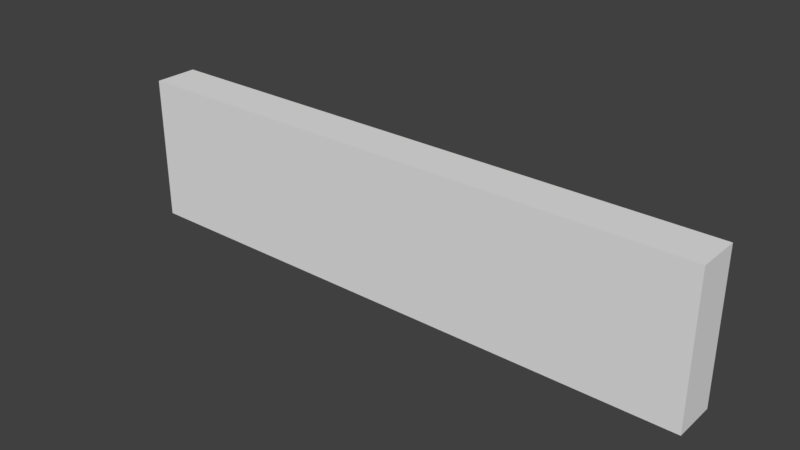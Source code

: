 # Source: KitchenWall_0.15x1.85x0.5.blend  (saved by Blender 2.79.0; exported with 4.5.12 LTS)
import bpy
from mathutils import Matrix  # noqa: F401  (used for matrix-valued properties, if any)

bpy.ops.wm.read_factory_settings(use_empty=True)
scene = bpy.context.scene
scene.name = 'Scene'

# ---- collections
col_collection_1 = bpy.data.collections.new('Collection 1'); scene.collection.children.link(col_collection_1)

# ---- materials (node trees are filled in below, after node groups)
mat_tilesred = bpy.data.materials.new('TilesRed')
mat_tilesred.alpha_threshold = 0.0
mat_tilesred.use_transparent_shadow = False
mat_tilesred.roughness = 0.5
mat_tilesred.specular_intensity = 0.04188
mat_tilesred.line_color = (0.0, 0.0, 0.0, 1.0)

# ---- material node trees

# ---- world
world_world = bpy.data.worlds.new('World'); scene.world = world_world
world_world.color = (0.05088, 0.05088, 0.05088)
world_world.use_sun_shadow = False
world_world.sun_shadow_jitter_overblur = 0.0
world_world.cycles.sampling_method = 'MANUAL'

# ---- meshes
me_kitchenwall_0_15x1_85x0_5 = bpy.data.meshes.new('KitchenWall_0.15x1.85x0.5')
me_kitchenwall_0_15x1_85x0_5.from_pydata([(2.0, 6.557e-09, 0.15), (-1.854e-07, 6.557e-09, 0.15), (0.0, 0.0, 0.0), (2.0, 2.466e-14, 5.643e-07), (2.0, 0.5, 0.15), (-7.814e-07, 0.5, 0.15), (1.788e-07, 0.5, -3.477e-07), (2.0, 0.5, 1.57e-07)], [], [(0, 1, 2, 3), (4, 7, 6, 5), (0, 4, 5, 1), (1, 5, 6, 2), (2, 6, 7, 3), (4, 0, 3, 7)])
_uv = me_kitchenwall_0_15x1_85x0_5.uv_layers.new(name='UVMap')
_uv.uv.foreach_set('vector', [0.9979, 0.003032, -0.005523, 0.003033, -0.005523, -0.01429, 0.9979, -0.01429, 0.9979, 0.2917, 0.9979, 0.309, -0.005522, 0.309, -0.005522, 0.2917, 0.9979, 0.003032, 0.9979, 0.2917, -0.005522, 0.2917, -0.005523, 0.003033, -0.005523, 0.003033, -0.005522, 0.2917, -0.08078, 0.2917, -0.08078, 0.003033, -0.005523, -0.01429, -0.005524, -0.303, 0.9979, -0.303, 0.9979, -0.01429, 0.9979, 0.2917, 0.9979, 0.003032, 1.073, 0.003032, 1.073, 0.2917])
me_kitchenwall_0_15x1_85x0_5.materials.append(mat_tilesred)
me_kitchenwall_0_15x1_85x0_5.use_remesh_preserve_volume = False
me_kitchenwall_0_15x1_85x0_5.use_remesh_preserve_attributes = False
me_kitchenwall_0_15x1_85x0_5.use_mirror_vertex_groups = False
me_kitchenwall_0_15x1_85x0_5.update()

# ---- objects
ob_kitchenwall_0_15x1_85x0_5 = bpy.data.objects.new('KitchenWall_0.15x1.85x0.5', me_kitchenwall_0_15x1_85x0_5)

# ---- transforms, parenting, visibility, modifiers, constraints
ob_kitchenwall_0_15x1_85x0_5.location = (0.0, 1.788e-07, 0.0)
ob_kitchenwall_0_15x1_85x0_5.rotation_euler = (1.571, 0.0, 0.0)
ob_kitchenwall_0_15x1_85x0_5.lock_rotations_4d = False
ob_kitchenwall_0_15x1_85x0_5.empty_display_type = 'ARROWS'
ob_kitchenwall_0_15x1_85x0_5.lineart.crease_threshold = 0.0

# ---- collection membership
col_collection_1.objects.link(ob_kitchenwall_0_15x1_85x0_5)

# ---- scene / render settings (as saved in the file)
scene.frame_start = 1; scene.frame_end = 250; scene.frame_set(79)
scene.render.engine = 'BLENDER_EEVEE_NEXT'
scene.render.resolution_percentage = 50
scene.render.dither_intensity = 0.0
scene.cycles.use_denoising = False
scene.cycles.samples = 128
scene.cycles.sampling_pattern = 'TABULATED_SOBOL'
scene.cycles.use_adaptive_sampling = False
scene.cycles.use_light_tree = False
scene.cycles.blur_glossy = 0.0
scene.cycles.sample_clamp_indirect = 0.0
scene.view_settings.view_transform = 'Standard'
bpy.context.view_layer.update()

# ---- added for rendering (the .blend has no active camera and no usable light): camera, sun
cam_auto = bpy.data.cameras.new('AutoCamera')
cam_auto.lens = 50.0
cam_auto.sensor_width = 36.0
cam_auto.clip_end = 1000.0
ob_auto_camera = bpy.data.objects.new('AutoCamera', cam_auto)
scene.collection.objects.link(ob_auto_camera)
ob_auto_camera.location = (2.91244, -2.36993, 1.77995)
ob_auto_camera.rotation_euler = (1.09748, -7.21219e-08, 0.694738)
scene.camera = ob_auto_camera
light_auto_sun = bpy.data.lights.new('AutoSun', 'SUN')
light_auto_sun.energy = 3.0
light_auto_sun.angle = 0.0523599
ob_auto_sun = bpy.data.objects.new('AutoSun', light_auto_sun)
scene.collection.objects.link(ob_auto_sun)
ob_auto_sun.rotation_euler = (0.872665, 0.174533, 0.523599)
bpy.context.view_layer.update()
